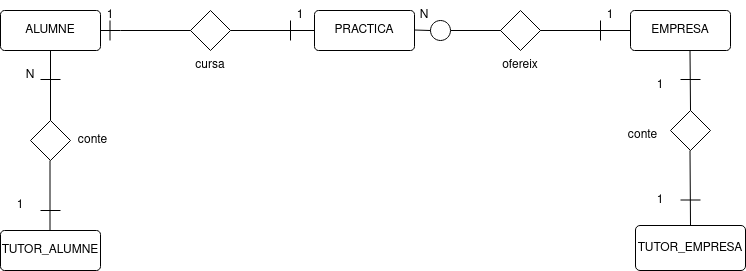

The diagram above was exported from draw.io. Its source (the exported page's mxGraphModel, read from the mxfile embedded in the PNG):
<mxGraphModel dx="794" dy="596" grid="1" gridSize="10" guides="1" tooltips="1" connect="1" arrows="1" fold="1" page="1" pageScale="1" pageWidth="827" pageHeight="1169" math="0" shadow="0">
  <root>
    <mxCell id="0" />
    <mxCell id="1" parent="0" />
    <mxCell id="NJiD5YLcMVthlEemXgZ0-2" value="ALUMNE" style="rounded=1;arcSize=10;whiteSpace=wrap;html=1;align=center;" parent="1" vertex="1">
      <mxGeometry x="50" y="130" width="100" height="40" as="geometry" />
    </mxCell>
    <mxCell id="NJiD5YLcMVthlEemXgZ0-3" value="PRACTICA" style="rounded=1;arcSize=10;whiteSpace=wrap;html=1;align=center;" parent="1" vertex="1">
      <mxGeometry x="364" y="130" width="100" height="40" as="geometry" />
    </mxCell>
    <mxCell id="NJiD5YLcMVthlEemXgZ0-4" value="EMPRESA" style="rounded=1;arcSize=10;whiteSpace=wrap;html=1;align=center;" parent="1" vertex="1">
      <mxGeometry x="680" y="130" width="100" height="40" as="geometry" />
    </mxCell>
    <mxCell id="NJiD5YLcMVthlEemXgZ0-8" value="" style="endArrow=none;html=1;rounded=0;exitX=1;exitY=0.5;exitDx=0;exitDy=0;entryX=0;entryY=0.5;entryDx=0;entryDy=0;startArrow=none;" parent="1" source="NJiD5YLcMVthlEemXgZ0-10" target="NJiD5YLcMVthlEemXgZ0-3" edge="1">
      <mxGeometry relative="1" as="geometry">
        <mxPoint x="170" y="149.5" as="sourcePoint" />
        <mxPoint x="330" y="149.5" as="targetPoint" />
      </mxGeometry>
    </mxCell>
    <mxCell id="NJiD5YLcMVthlEemXgZ0-9" value="" style="endArrow=none;html=1;rounded=0;exitX=1;exitY=0.5;exitDx=0;exitDy=0;entryX=0;entryY=0.5;entryDx=0;entryDy=0;startArrow=none;" parent="1" source="NJiD5YLcMVthlEemXgZ0-16" target="NJiD5YLcMVthlEemXgZ0-4" edge="1">
      <mxGeometry relative="1" as="geometry">
        <mxPoint x="464" y="149.5" as="sourcePoint" />
        <mxPoint x="690" y="150" as="targetPoint" />
      </mxGeometry>
    </mxCell>
    <mxCell id="NJiD5YLcMVthlEemXgZ0-10" value="" style="shape=rhombus;perimeter=rhombusPerimeter;whiteSpace=wrap;html=1;align=center;" parent="1" vertex="1">
      <mxGeometry x="240" y="130" width="40" height="40" as="geometry" />
    </mxCell>
    <mxCell id="NJiD5YLcMVthlEemXgZ0-11" value="" style="endArrow=none;html=1;rounded=0;exitX=1;exitY=1;exitDx=0;exitDy=0;entryX=0;entryY=0.5;entryDx=0;entryDy=0;startArrow=none;" parent="1" source="NJiD5YLcMVthlEemXgZ0-59" target="NJiD5YLcMVthlEemXgZ0-10" edge="1">
      <mxGeometry relative="1" as="geometry">
        <mxPoint x="190" y="150" as="sourcePoint" />
        <mxPoint x="364" y="150" as="targetPoint" />
      </mxGeometry>
    </mxCell>
    <mxCell id="NJiD5YLcMVthlEemXgZ0-12" value="" style="shape=rhombus;perimeter=rhombusPerimeter;whiteSpace=wrap;html=1;align=center;" parent="1" vertex="1">
      <mxGeometry x="550" y="130" width="40" height="40" as="geometry" />
    </mxCell>
    <mxCell id="NJiD5YLcMVthlEemXgZ0-14" value="" style="endArrow=none;html=1;rounded=0;" parent="1" edge="1">
      <mxGeometry width="50" height="50" relative="1" as="geometry">
        <mxPoint x="650" y="160" as="sourcePoint" />
        <mxPoint x="650" y="140" as="targetPoint" />
      </mxGeometry>
    </mxCell>
    <mxCell id="NJiD5YLcMVthlEemXgZ0-16" value="" style="ellipse;whiteSpace=wrap;html=1;aspect=fixed;" parent="1" vertex="1">
      <mxGeometry x="480" y="140" width="20" height="20" as="geometry" />
    </mxCell>
    <mxCell id="NJiD5YLcMVthlEemXgZ0-17" value="" style="endArrow=none;html=1;rounded=0;exitX=1;exitY=0.5;exitDx=0;exitDy=0;entryX=0;entryY=0.5;entryDx=0;entryDy=0;" parent="1" target="NJiD5YLcMVthlEemXgZ0-16" edge="1">
      <mxGeometry relative="1" as="geometry">
        <mxPoint x="464" y="149.5" as="sourcePoint" />
        <mxPoint x="680" y="150" as="targetPoint" />
      </mxGeometry>
    </mxCell>
    <mxCell id="NJiD5YLcMVthlEemXgZ0-51" value="" style="endArrow=none;html=1;rounded=0;" parent="1" edge="1">
      <mxGeometry width="50" height="50" relative="1" as="geometry">
        <mxPoint x="340" y="160" as="sourcePoint" />
        <mxPoint x="340" y="140" as="targetPoint" />
      </mxGeometry>
    </mxCell>
    <mxCell id="NJiD5YLcMVthlEemXgZ0-58" value="" style="endArrow=none;html=1;rounded=0;exitX=1;exitY=0.5;exitDx=0;exitDy=0;entryX=0;entryY=0.5;entryDx=0;entryDy=0;" parent="1" source="NJiD5YLcMVthlEemXgZ0-2" edge="1">
      <mxGeometry relative="1" as="geometry">
        <mxPoint x="150" y="150" as="sourcePoint" />
        <mxPoint x="170" y="150" as="targetPoint" />
      </mxGeometry>
    </mxCell>
    <mxCell id="NJiD5YLcMVthlEemXgZ0-59" value="1" style="text;html=1;strokeColor=none;fillColor=none;align=center;verticalAlign=middle;whiteSpace=wrap;rounded=0;" parent="1" vertex="1">
      <mxGeometry x="150" y="120" width="20" height="30" as="geometry" />
    </mxCell>
    <mxCell id="NJiD5YLcMVthlEemXgZ0-60" value="1" style="text;html=1;strokeColor=none;fillColor=none;align=center;verticalAlign=middle;whiteSpace=wrap;rounded=0;" parent="1" vertex="1">
      <mxGeometry x="340" y="120" width="20" height="30" as="geometry" />
    </mxCell>
    <mxCell id="NJiD5YLcMVthlEemXgZ0-61" value="N" style="text;html=1;strokeColor=none;fillColor=none;align=center;verticalAlign=middle;whiteSpace=wrap;rounded=0;" parent="1" vertex="1">
      <mxGeometry x="464" y="120" width="20" height="30" as="geometry" />
    </mxCell>
    <mxCell id="NJiD5YLcMVthlEemXgZ0-62" value="1" style="text;html=1;strokeColor=none;fillColor=none;align=center;verticalAlign=middle;whiteSpace=wrap;rounded=0;" parent="1" vertex="1">
      <mxGeometry x="650" y="120" width="20" height="30" as="geometry" />
    </mxCell>
    <mxCell id="NJiD5YLcMVthlEemXgZ0-63" value="1" style="text;html=1;strokeColor=none;fillColor=none;align=center;verticalAlign=middle;whiteSpace=wrap;rounded=0;" parent="1" vertex="1">
      <mxGeometry x="700" y="190" width="20" height="30" as="geometry" />
    </mxCell>
    <mxCell id="NJiD5YLcMVthlEemXgZ0-71" value="N" style="text;html=1;strokeColor=none;fillColor=none;align=center;verticalAlign=middle;whiteSpace=wrap;rounded=0;" parent="1" vertex="1">
      <mxGeometry x="70" y="180" width="20" height="30" as="geometry" />
    </mxCell>
    <mxCell id="NJiD5YLcMVthlEemXgZ0-88" value="cursa" style="text;html=1;strokeColor=none;fillColor=none;align=center;verticalAlign=middle;whiteSpace=wrap;rounded=0;" parent="1" vertex="1">
      <mxGeometry x="215" y="170" width="90" height="30" as="geometry" />
    </mxCell>
    <mxCell id="NJiD5YLcMVthlEemXgZ0-92" value="ofereix" style="text;html=1;strokeColor=none;fillColor=none;align=center;verticalAlign=middle;whiteSpace=wrap;rounded=0;" parent="1" vertex="1">
      <mxGeometry x="525" y="170" width="90" height="30" as="geometry" />
    </mxCell>
    <mxCell id="jWpnMXXkX1eiAN1sKANp-2" value="" style="endArrow=none;html=1;rounded=0;entryX=0.5;entryY=1;entryDx=0;entryDy=0;" parent="1" target="NJiD5YLcMVthlEemXgZ0-2" edge="1">
      <mxGeometry width="50" height="50" relative="1" as="geometry">
        <mxPoint x="100" y="240" as="sourcePoint" />
        <mxPoint x="130" y="190" as="targetPoint" />
      </mxGeometry>
    </mxCell>
    <mxCell id="jWpnMXXkX1eiAN1sKANp-3" value="" style="shape=rhombus;perimeter=rhombusPerimeter;whiteSpace=wrap;html=1;align=center;" parent="1" vertex="1">
      <mxGeometry x="80" y="240" width="40" height="40" as="geometry" />
    </mxCell>
    <mxCell id="jWpnMXXkX1eiAN1sKANp-4" value="conte" style="text;html=1;strokeColor=none;fillColor=none;align=center;verticalAlign=middle;whiteSpace=wrap;rounded=0;" parent="1" vertex="1">
      <mxGeometry x="115" y="245" width="55" height="30" as="geometry" />
    </mxCell>
    <mxCell id="jWpnMXXkX1eiAN1sKANp-5" value="" style="endArrow=none;html=1;rounded=0;entryX=0.5;entryY=1;entryDx=0;entryDy=0;" parent="1" edge="1">
      <mxGeometry width="50" height="50" relative="1" as="geometry">
        <mxPoint x="99.5" y="350" as="sourcePoint" />
        <mxPoint x="99.5" y="280" as="targetPoint" />
      </mxGeometry>
    </mxCell>
    <mxCell id="jWpnMXXkX1eiAN1sKANp-6" value="TUTOR_ALUMNE" style="rounded=1;arcSize=10;whiteSpace=wrap;html=1;align=center;" parent="1" vertex="1">
      <mxGeometry x="50" y="350" width="100" height="40" as="geometry" />
    </mxCell>
    <mxCell id="RJ0WHMWr9n5zkzaNpVUm-1" value="" style="endArrow=none;html=1;rounded=0;" edge="1" parent="1">
      <mxGeometry width="50" height="50" relative="1" as="geometry">
        <mxPoint x="159.5" y="160" as="sourcePoint" />
        <mxPoint x="159.5" y="140" as="targetPoint" />
      </mxGeometry>
    </mxCell>
    <mxCell id="RJ0WHMWr9n5zkzaNpVUm-2" value="" style="endArrow=none;html=1;rounded=0;" edge="1" parent="1">
      <mxGeometry width="50" height="50" relative="1" as="geometry">
        <mxPoint x="90" y="199" as="sourcePoint" />
        <mxPoint x="110" y="199" as="targetPoint" />
      </mxGeometry>
    </mxCell>
    <mxCell id="RJ0WHMWr9n5zkzaNpVUm-3" value="" style="endArrow=none;html=1;rounded=0;" edge="1" parent="1">
      <mxGeometry width="50" height="50" relative="1" as="geometry">
        <mxPoint x="90" y="330" as="sourcePoint" />
        <mxPoint x="110" y="330" as="targetPoint" />
      </mxGeometry>
    </mxCell>
    <mxCell id="RJ0WHMWr9n5zkzaNpVUm-5" value="1" style="text;html=1;strokeColor=none;fillColor=none;align=center;verticalAlign=middle;whiteSpace=wrap;rounded=0;" vertex="1" parent="1">
      <mxGeometry x="60" y="310" width="20" height="30" as="geometry" />
    </mxCell>
    <mxCell id="RJ0WHMWr9n5zkzaNpVUm-7" value="" style="shape=rhombus;perimeter=rhombusPerimeter;whiteSpace=wrap;html=1;align=center;" vertex="1" parent="1">
      <mxGeometry x="720" y="230" width="40" height="40" as="geometry" />
    </mxCell>
    <mxCell id="RJ0WHMWr9n5zkzaNpVUm-8" value="" style="endArrow=none;html=1;rounded=0;entryX=0.5;entryY=1;entryDx=0;entryDy=0;exitX=0.5;exitY=0;exitDx=0;exitDy=0;" edge="1" parent="1" source="RJ0WHMWr9n5zkzaNpVUm-14">
      <mxGeometry width="50" height="50" relative="1" as="geometry">
        <mxPoint x="739.5" y="340" as="sourcePoint" />
        <mxPoint x="739.5" y="270" as="targetPoint" />
      </mxGeometry>
    </mxCell>
    <mxCell id="RJ0WHMWr9n5zkzaNpVUm-9" value="" style="endArrow=none;html=1;rounded=0;" edge="1" parent="1">
      <mxGeometry width="50" height="50" relative="1" as="geometry">
        <mxPoint x="730" y="199" as="sourcePoint" />
        <mxPoint x="750" y="199" as="targetPoint" />
      </mxGeometry>
    </mxCell>
    <mxCell id="RJ0WHMWr9n5zkzaNpVUm-10" value="" style="endArrow=none;html=1;rounded=0;" edge="1" parent="1">
      <mxGeometry width="50" height="50" relative="1" as="geometry">
        <mxPoint x="730" y="319.5" as="sourcePoint" />
        <mxPoint x="750" y="319.5" as="targetPoint" />
      </mxGeometry>
    </mxCell>
    <mxCell id="RJ0WHMWr9n5zkzaNpVUm-11" value="1" style="text;html=1;strokeColor=none;fillColor=none;align=center;verticalAlign=middle;whiteSpace=wrap;rounded=0;" vertex="1" parent="1">
      <mxGeometry x="700" y="305" width="20" height="30" as="geometry" />
    </mxCell>
    <mxCell id="RJ0WHMWr9n5zkzaNpVUm-12" value="" style="endArrow=none;html=1;rounded=0;entryX=0.5;entryY=1;entryDx=0;entryDy=0;" edge="1" parent="1">
      <mxGeometry width="50" height="50" relative="1" as="geometry">
        <mxPoint x="740" y="230" as="sourcePoint" />
        <mxPoint x="739.5" y="170" as="targetPoint" />
      </mxGeometry>
    </mxCell>
    <mxCell id="RJ0WHMWr9n5zkzaNpVUm-13" value="conte" style="text;html=1;strokeColor=none;fillColor=none;align=center;verticalAlign=middle;whiteSpace=wrap;rounded=0;" vertex="1" parent="1">
      <mxGeometry x="665" y="240" width="55" height="30" as="geometry" />
    </mxCell>
    <mxCell id="RJ0WHMWr9n5zkzaNpVUm-14" value="TUTOR_EMPRESA" style="rounded=1;arcSize=10;whiteSpace=wrap;html=1;align=center;" vertex="1" parent="1">
      <mxGeometry x="685" y="345" width="110" height="45" as="geometry" />
    </mxCell>
  </root>
</mxGraphModel>